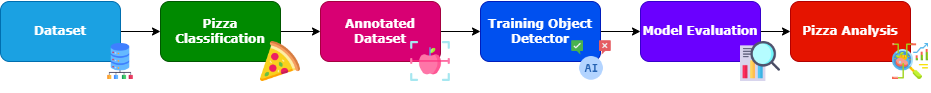

The diagram above was exported from draw.io. Its source (the exported page's mxGraphModel, read from the mxfile embedded in the PNG):
<mxGraphModel dx="1050" dy="542" grid="1" gridSize="10" guides="1" tooltips="1" connect="1" arrows="1" fold="1" page="1" pageScale="1" pageWidth="1169" pageHeight="1654" math="0" shadow="0">
  <root>
    <mxCell id="0" />
    <mxCell id="1" parent="0" />
    <mxCell id="Eck1QltXF6lyeZD71w6y-6" style="edgeStyle=orthogonalEdgeStyle;rounded=0;orthogonalLoop=1;jettySize=auto;html=1;exitX=1;exitY=0.5;exitDx=0;exitDy=0;" edge="1" parent="1" source="Eck1QltXF6lyeZD71w6y-1" target="Eck1QltXF6lyeZD71w6y-3">
      <mxGeometry relative="1" as="geometry" />
    </mxCell>
    <mxCell id="Eck1QltXF6lyeZD71w6y-7" style="edgeStyle=orthogonalEdgeStyle;rounded=0;orthogonalLoop=1;jettySize=auto;html=1;exitX=1;exitY=0.5;exitDx=0;exitDy=0;entryX=0;entryY=0.5;entryDx=0;entryDy=0;" edge="1" parent="1" source="Eck1QltXF6lyeZD71w6y-3" target="Eck1QltXF6lyeZD71w6y-4">
      <mxGeometry relative="1" as="geometry">
        <mxPoint x="500" y="180" as="targetPoint" />
      </mxGeometry>
    </mxCell>
    <mxCell id="Eck1QltXF6lyeZD71w6y-9" style="edgeStyle=orthogonalEdgeStyle;rounded=0;orthogonalLoop=1;jettySize=auto;html=1;exitX=1;exitY=0.5;exitDx=0;exitDy=0;entryX=0;entryY=0.5;entryDx=0;entryDy=0;" edge="1" parent="1" source="Eck1QltXF6lyeZD71w6y-4" target="Eck1QltXF6lyeZD71w6y-5">
      <mxGeometry relative="1" as="geometry" />
    </mxCell>
    <mxCell id="Eck1QltXF6lyeZD71w6y-12" style="edgeStyle=orthogonalEdgeStyle;rounded=0;orthogonalLoop=1;jettySize=auto;html=1;exitX=1;exitY=0.5;exitDx=0;exitDy=0;entryX=0;entryY=0.5;entryDx=0;entryDy=0;" edge="1" parent="1" source="Eck1QltXF6lyeZD71w6y-5" target="Eck1QltXF6lyeZD71w6y-10">
      <mxGeometry relative="1" as="geometry" />
    </mxCell>
    <mxCell id="Eck1QltXF6lyeZD71w6y-13" style="edgeStyle=orthogonalEdgeStyle;rounded=0;orthogonalLoop=1;jettySize=auto;html=1;exitX=1;exitY=0.5;exitDx=0;exitDy=0;" edge="1" parent="1" source="Eck1QltXF6lyeZD71w6y-10" target="Eck1QltXF6lyeZD71w6y-11">
      <mxGeometry relative="1" as="geometry" />
    </mxCell>
    <mxCell id="Eck1QltXF6lyeZD71w6y-21" value="" style="group" vertex="1" connectable="0" parent="1">
      <mxGeometry x="340" y="150" width="142" height="92" as="geometry" />
    </mxCell>
    <mxCell id="Eck1QltXF6lyeZD71w6y-1" value="&lt;h4&gt;&lt;font face=&quot;Verdana&quot;&gt;Dataset&lt;/font&gt;&lt;/h4&gt;" style="rounded=1;whiteSpace=wrap;html=1;fillColor=#1ba1e2;fontColor=#ffffff;strokeColor=#006EAF;" vertex="1" parent="Eck1QltXF6lyeZD71w6y-21">
      <mxGeometry width="120" height="60" as="geometry" />
    </mxCell>
    <mxCell id="Eck1QltXF6lyeZD71w6y-14" value="" style="shape=image;verticalLabelPosition=bottom;labelBackgroundColor=default;verticalAlign=top;aspect=fixed;imageAspect=0;image=https://cdn-icons-png.flaticon.com/512/6802/6802146.png;" vertex="1" parent="Eck1QltXF6lyeZD71w6y-21">
      <mxGeometry x="100" y="40" width="40" height="40" as="geometry" />
    </mxCell>
    <mxCell id="Eck1QltXF6lyeZD71w6y-22" value="" style="group" vertex="1" connectable="0" parent="1">
      <mxGeometry x="500" y="150" width="140" height="80" as="geometry" />
    </mxCell>
    <mxCell id="Eck1QltXF6lyeZD71w6y-3" value="&lt;font face=&quot;Verdana&quot;&gt;&lt;b&gt;Pizza Classification&lt;/b&gt;&lt;/font&gt;" style="rounded=1;whiteSpace=wrap;html=1;fillColor=#008a00;fontColor=#ffffff;strokeColor=#005700;" vertex="1" parent="Eck1QltXF6lyeZD71w6y-22">
      <mxGeometry width="120" height="60" as="geometry" />
    </mxCell>
    <mxCell id="Eck1QltXF6lyeZD71w6y-15" value="" style="shape=image;verticalLabelPosition=bottom;labelBackgroundColor=default;verticalAlign=top;aspect=fixed;imageAspect=0;image=https://cdn-icons-png.flaticon.com/512/3595/3595455.png;" vertex="1" parent="Eck1QltXF6lyeZD71w6y-22">
      <mxGeometry x="100" y="40" width="40" height="40" as="geometry" />
    </mxCell>
    <mxCell id="Eck1QltXF6lyeZD71w6y-23" value="" style="group" vertex="1" connectable="0" parent="1">
      <mxGeometry x="1130" y="150" width="140" height="80" as="geometry" />
    </mxCell>
    <mxCell id="Eck1QltXF6lyeZD71w6y-11" value="&lt;h4&gt;&lt;font face=&quot;Verdana&quot;&gt;Pizza Analysis&lt;/font&gt;&lt;/h4&gt;" style="rounded=1;whiteSpace=wrap;html=1;fillColor=#e51400;fontColor=#ffffff;strokeColor=#B20000;" vertex="1" parent="Eck1QltXF6lyeZD71w6y-23">
      <mxGeometry width="120" height="60" as="geometry" />
    </mxCell>
    <mxCell id="Eck1QltXF6lyeZD71w6y-20" value="" style="shape=image;verticalLabelPosition=bottom;labelBackgroundColor=default;verticalAlign=top;aspect=fixed;imageAspect=0;image=https://cdn-icons-png.flaticon.com/512/2316/2316934.png;" vertex="1" parent="Eck1QltXF6lyeZD71w6y-23">
      <mxGeometry x="100" y="40" width="40" height="40" as="geometry" />
    </mxCell>
    <mxCell id="Eck1QltXF6lyeZD71w6y-25" value="" style="group" vertex="1" connectable="0" parent="1">
      <mxGeometry x="980" y="150" width="140" height="80" as="geometry" />
    </mxCell>
    <mxCell id="Eck1QltXF6lyeZD71w6y-10" value="&lt;h4&gt;&lt;font face=&quot;Verdana&quot;&gt;Model Evaluation&lt;/font&gt;&lt;/h4&gt;" style="rounded=1;whiteSpace=wrap;html=1;fillColor=#6a00ff;fontColor=#ffffff;strokeColor=#3700CC;" vertex="1" parent="Eck1QltXF6lyeZD71w6y-25">
      <mxGeometry width="120" height="60" as="geometry" />
    </mxCell>
    <mxCell id="Eck1QltXF6lyeZD71w6y-24" value="" style="shape=image;verticalLabelPosition=bottom;labelBackgroundColor=default;verticalAlign=top;aspect=fixed;imageAspect=0;image=https://cdn-icons-png.flaticon.com/512/1162/1162914.png;" vertex="1" parent="Eck1QltXF6lyeZD71w6y-25">
      <mxGeometry x="100" y="40" width="40" height="40" as="geometry" />
    </mxCell>
    <mxCell id="Eck1QltXF6lyeZD71w6y-26" value="" style="group" vertex="1" connectable="0" parent="1">
      <mxGeometry x="820" y="150" width="132" height="80" as="geometry" />
    </mxCell>
    <mxCell id="Eck1QltXF6lyeZD71w6y-5" value="&lt;h4&gt;&lt;font face=&quot;Verdana&quot;&gt;Training Object Detector&lt;/font&gt;&lt;/h4&gt;" style="rounded=1;whiteSpace=wrap;html=1;fillColor=#0050ef;fontColor=#ffffff;strokeColor=#001DBC;" vertex="1" parent="Eck1QltXF6lyeZD71w6y-26">
      <mxGeometry width="120" height="60" as="geometry" />
    </mxCell>
    <mxCell id="Eck1QltXF6lyeZD71w6y-18" value="" style="shape=image;verticalLabelPosition=bottom;labelBackgroundColor=default;verticalAlign=top;aspect=fixed;imageAspect=0;image=https://cdn-icons-png.flaticon.com/512/12122/12122385.png;" vertex="1" parent="Eck1QltXF6lyeZD71w6y-26">
      <mxGeometry x="90" y="38" width="42" height="42" as="geometry" />
    </mxCell>
    <mxCell id="Eck1QltXF6lyeZD71w6y-27" value="" style="group" vertex="1" connectable="0" parent="1">
      <mxGeometry x="660" y="150" width="130" height="80" as="geometry" />
    </mxCell>
    <mxCell id="Eck1QltXF6lyeZD71w6y-4" value="&lt;h4&gt;&lt;font face=&quot;Verdana&quot;&gt;Annotated Dataset&lt;/font&gt;&lt;/h4&gt;" style="rounded=1;whiteSpace=wrap;html=1;fillColor=#d80073;fontColor=#ffffff;strokeColor=#A50040;" vertex="1" parent="Eck1QltXF6lyeZD71w6y-27">
      <mxGeometry width="120" height="60" as="geometry" />
    </mxCell>
    <mxCell id="Eck1QltXF6lyeZD71w6y-16" value="" style="shape=image;verticalLabelPosition=bottom;labelBackgroundColor=default;verticalAlign=top;aspect=fixed;imageAspect=0;image=https://cdn-icons-png.flaticon.com/512/10328/10328933.png;" vertex="1" parent="Eck1QltXF6lyeZD71w6y-27">
      <mxGeometry x="90" y="40" width="40" height="40" as="geometry" />
    </mxCell>
  </root>
</mxGraphModel>